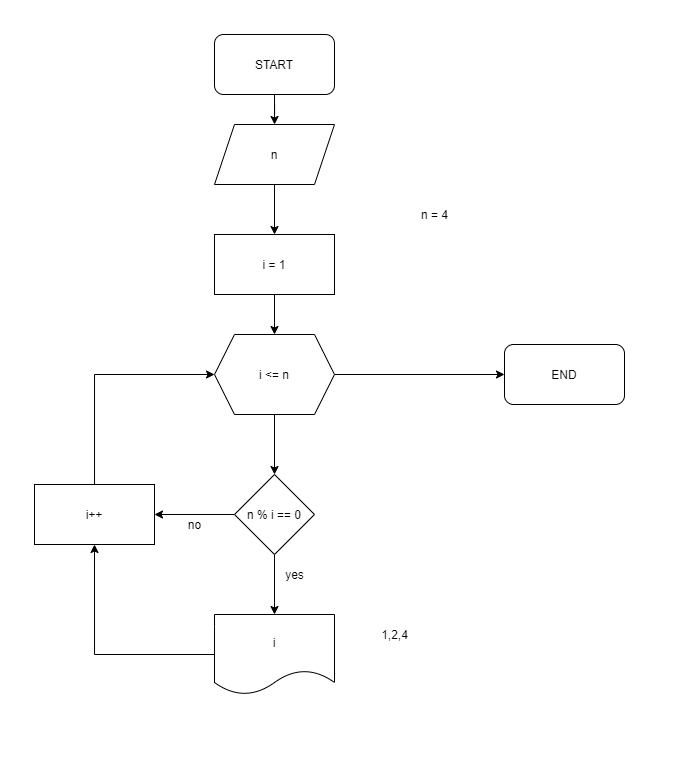

The diagram above was exported from draw.io. Its source (the exported page's mxGraphModel, read from the mxfile embedded in the PNG):
<mxGraphModel dx="981" dy="526" grid="1" gridSize="10" guides="1" tooltips="1" connect="1" arrows="1" fold="1" page="1" pageScale="1" pageWidth="850" pageHeight="1100" math="0" shadow="0">
  <root>
    <mxCell id="NdFXDK_Rwbz63iKvlBv9-0" />
    <mxCell id="NdFXDK_Rwbz63iKvlBv9-1" parent="NdFXDK_Rwbz63iKvlBv9-0" />
    <mxCell id="NdFXDK_Rwbz63iKvlBv9-4" value="" style="edgeStyle=orthogonalEdgeStyle;rounded=0;orthogonalLoop=1;jettySize=auto;html=1;" edge="1" parent="NdFXDK_Rwbz63iKvlBv9-1" source="NdFXDK_Rwbz63iKvlBv9-2" target="NdFXDK_Rwbz63iKvlBv9-3">
      <mxGeometry relative="1" as="geometry" />
    </mxCell>
    <mxCell id="NdFXDK_Rwbz63iKvlBv9-2" value="START" style="rounded=1;whiteSpace=wrap;html=1;" vertex="1" parent="NdFXDK_Rwbz63iKvlBv9-1">
      <mxGeometry x="320" width="120" height="60" as="geometry" />
    </mxCell>
    <mxCell id="NdFXDK_Rwbz63iKvlBv9-6" value="" style="edgeStyle=orthogonalEdgeStyle;rounded=0;orthogonalLoop=1;jettySize=auto;html=1;" edge="1" parent="NdFXDK_Rwbz63iKvlBv9-1" source="NdFXDK_Rwbz63iKvlBv9-3" target="NdFXDK_Rwbz63iKvlBv9-5">
      <mxGeometry relative="1" as="geometry" />
    </mxCell>
    <mxCell id="NdFXDK_Rwbz63iKvlBv9-3" value="n" style="shape=parallelogram;perimeter=parallelogramPerimeter;whiteSpace=wrap;html=1;fixedSize=1;" vertex="1" parent="NdFXDK_Rwbz63iKvlBv9-1">
      <mxGeometry x="320" y="90" width="120" height="60" as="geometry" />
    </mxCell>
    <mxCell id="NdFXDK_Rwbz63iKvlBv9-8" value="" style="edgeStyle=orthogonalEdgeStyle;rounded=0;orthogonalLoop=1;jettySize=auto;html=1;" edge="1" parent="NdFXDK_Rwbz63iKvlBv9-1" source="NdFXDK_Rwbz63iKvlBv9-5" target="NdFXDK_Rwbz63iKvlBv9-7">
      <mxGeometry relative="1" as="geometry" />
    </mxCell>
    <mxCell id="NdFXDK_Rwbz63iKvlBv9-5" value="i = 1" style="rounded=0;whiteSpace=wrap;html=1;" vertex="1" parent="NdFXDK_Rwbz63iKvlBv9-1">
      <mxGeometry x="320" y="200" width="120" height="60" as="geometry" />
    </mxCell>
    <mxCell id="NdFXDK_Rwbz63iKvlBv9-10" value="" style="edgeStyle=orthogonalEdgeStyle;rounded=0;orthogonalLoop=1;jettySize=auto;html=1;" edge="1" parent="NdFXDK_Rwbz63iKvlBv9-1" source="NdFXDK_Rwbz63iKvlBv9-7" target="NdFXDK_Rwbz63iKvlBv9-9">
      <mxGeometry relative="1" as="geometry" />
    </mxCell>
    <mxCell id="NdFXDK_Rwbz63iKvlBv9-19" style="edgeStyle=orthogonalEdgeStyle;rounded=0;orthogonalLoop=1;jettySize=auto;html=1;" edge="1" parent="NdFXDK_Rwbz63iKvlBv9-1" source="NdFXDK_Rwbz63iKvlBv9-7" target="NdFXDK_Rwbz63iKvlBv9-18">
      <mxGeometry relative="1" as="geometry" />
    </mxCell>
    <mxCell id="NdFXDK_Rwbz63iKvlBv9-7" value="i &amp;lt;= n" style="shape=hexagon;perimeter=hexagonPerimeter2;whiteSpace=wrap;html=1;fixedSize=1;" vertex="1" parent="NdFXDK_Rwbz63iKvlBv9-1">
      <mxGeometry x="320" y="300" width="120" height="80" as="geometry" />
    </mxCell>
    <mxCell id="NdFXDK_Rwbz63iKvlBv9-12" value="" style="edgeStyle=orthogonalEdgeStyle;rounded=0;orthogonalLoop=1;jettySize=auto;html=1;" edge="1" parent="NdFXDK_Rwbz63iKvlBv9-1" source="NdFXDK_Rwbz63iKvlBv9-9" target="NdFXDK_Rwbz63iKvlBv9-11">
      <mxGeometry relative="1" as="geometry" />
    </mxCell>
    <mxCell id="NdFXDK_Rwbz63iKvlBv9-15" value="" style="edgeStyle=orthogonalEdgeStyle;rounded=0;orthogonalLoop=1;jettySize=auto;html=1;" edge="1" parent="NdFXDK_Rwbz63iKvlBv9-1" source="NdFXDK_Rwbz63iKvlBv9-9" target="NdFXDK_Rwbz63iKvlBv9-14">
      <mxGeometry relative="1" as="geometry" />
    </mxCell>
    <mxCell id="NdFXDK_Rwbz63iKvlBv9-9" value="n % i == 0" style="rhombus;whiteSpace=wrap;html=1;" vertex="1" parent="NdFXDK_Rwbz63iKvlBv9-1">
      <mxGeometry x="340" y="440" width="80" height="80" as="geometry" />
    </mxCell>
    <mxCell id="NdFXDK_Rwbz63iKvlBv9-17" style="edgeStyle=orthogonalEdgeStyle;rounded=0;orthogonalLoop=1;jettySize=auto;html=1;entryX=0;entryY=0.5;entryDx=0;entryDy=0;" edge="1" parent="NdFXDK_Rwbz63iKvlBv9-1" source="NdFXDK_Rwbz63iKvlBv9-11" target="NdFXDK_Rwbz63iKvlBv9-7">
      <mxGeometry relative="1" as="geometry">
        <Array as="points">
          <mxPoint x="200" y="340" />
        </Array>
      </mxGeometry>
    </mxCell>
    <mxCell id="NdFXDK_Rwbz63iKvlBv9-11" value="i++" style="whiteSpace=wrap;html=1;" vertex="1" parent="NdFXDK_Rwbz63iKvlBv9-1">
      <mxGeometry x="140" y="450" width="120" height="60" as="geometry" />
    </mxCell>
    <mxCell id="NdFXDK_Rwbz63iKvlBv9-13" value="no" style="text;html=1;align=center;verticalAlign=middle;resizable=0;points=[];autosize=1;strokeColor=none;" vertex="1" parent="NdFXDK_Rwbz63iKvlBv9-1">
      <mxGeometry x="285" y="480" width="30" height="20" as="geometry" />
    </mxCell>
    <mxCell id="NdFXDK_Rwbz63iKvlBv9-16" style="edgeStyle=orthogonalEdgeStyle;rounded=0;orthogonalLoop=1;jettySize=auto;html=1;entryX=0.5;entryY=1;entryDx=0;entryDy=0;" edge="1" parent="NdFXDK_Rwbz63iKvlBv9-1" source="NdFXDK_Rwbz63iKvlBv9-14" target="NdFXDK_Rwbz63iKvlBv9-11">
      <mxGeometry relative="1" as="geometry" />
    </mxCell>
    <mxCell id="NdFXDK_Rwbz63iKvlBv9-14" value="i" style="shape=document;whiteSpace=wrap;html=1;boundedLbl=1;" vertex="1" parent="NdFXDK_Rwbz63iKvlBv9-1">
      <mxGeometry x="320" y="580" width="120" height="80" as="geometry" />
    </mxCell>
    <mxCell id="NdFXDK_Rwbz63iKvlBv9-18" value="END" style="rounded=1;whiteSpace=wrap;html=1;" vertex="1" parent="NdFXDK_Rwbz63iKvlBv9-1">
      <mxGeometry x="610" y="310" width="120" height="60" as="geometry" />
    </mxCell>
    <mxCell id="NdFXDK_Rwbz63iKvlBv9-20" value="yes" style="text;html=1;align=center;verticalAlign=middle;resizable=0;points=[];autosize=1;strokeColor=none;" vertex="1" parent="NdFXDK_Rwbz63iKvlBv9-1">
      <mxGeometry x="385" y="530" width="30" height="20" as="geometry" />
    </mxCell>
    <mxCell id="NdFXDK_Rwbz63iKvlBv9-21" value="n = 4" style="text;html=1;align=center;verticalAlign=middle;resizable=0;points=[];autosize=1;strokeColor=none;" vertex="1" parent="NdFXDK_Rwbz63iKvlBv9-1">
      <mxGeometry x="520" y="170" width="40" height="20" as="geometry" />
    </mxCell>
    <mxCell id="NdFXDK_Rwbz63iKvlBv9-22" value="1,2,4" style="text;html=1;align=center;verticalAlign=middle;resizable=0;points=[];autosize=1;strokeColor=none;" vertex="1" parent="NdFXDK_Rwbz63iKvlBv9-1">
      <mxGeometry x="480" y="590" width="40" height="20" as="geometry" />
    </mxCell>
  </root>
</mxGraphModel>